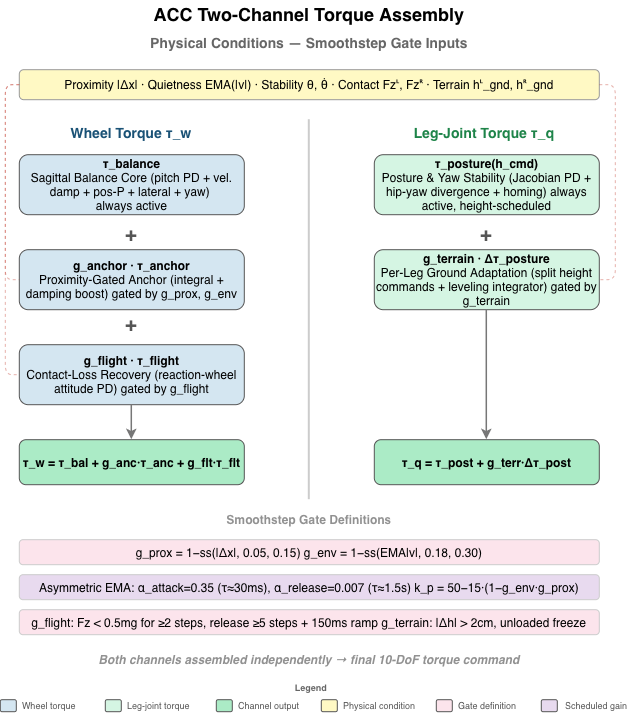

The diagram above was exported from draw.io. Its source (the exported page's mxGraphModel, read from the mxfile embedded in the PNG):
<mxGraphModel dx="838" dy="608" grid="1" gridSize="10" guides="1" tooltips="1" connect="1" arrows="1" fold="1" page="1" pageScale="1" pageWidth="827" pageHeight="1169" math="0" shadow="0">
  <root>
    <mxCell id="0" />
    <mxCell id="1" parent="0" />
    <mxCell id="title" parent="1" style="text;html=1;strokeColor=none;fillColor=none;align=center;verticalAlign=middle;whiteSpace=wrap;fontSize=18;fontStyle=1;fontColor=#000000;" value="ACC Two-Channel Torque Assembly" vertex="1">
      <mxGeometry height="30" width="400" x="214" y="20" as="geometry" />
    </mxCell>
    <mxCell id="cond_header" parent="1" style="text;html=1;strokeColor=none;fillColor=none;align=center;verticalAlign=middle;whiteSpace=wrap;fontSize=13;fontStyle=1;fontColor=#666666;" value="&lt;font style=&quot;font-size: 14px;&quot;&gt;Physical Conditions — Smoothstep Gate Inputs&lt;/font&gt;" vertex="1">
      <mxGeometry height="25" width="400" x="214" y="50" as="geometry" />
    </mxCell>
    <mxCell id="cond_box" parent="1" style="rounded=1;whiteSpace=wrap;html=1;fillColor=#fff9c4;strokeColor=#999999;fontSize=10;align=center;verticalAlign=middle;" value="&lt;font style=&quot;font-size: 12px;&quot;&gt;Proximity |Δx|  ·  Quietness EMA(|v|)  ·  Stability θ, θ̇  ·  Contact Fzᴸ, Fzᴿ  ·  Terrain hᴸ_gnd, hᴿ_gnd&lt;/font&gt;" vertex="1">
      <mxGeometry height="30" width="580" x="124" y="90" as="geometry" />
    </mxCell>
    <mxCell id="hdr_left" parent="1" style="text;html=1;strokeColor=none;fillColor=none;align=center;verticalAlign=middle;whiteSpace=wrap;fontSize=14;fontStyle=1;fontColor=#1a5276;" value="Wheel Torque    τ_w" vertex="1">
      <mxGeometry height="25" width="200" x="136.5" y="140" as="geometry" />
    </mxCell>
    <mxCell id="hdr_right" parent="1" style="text;html=1;strokeColor=none;fillColor=none;align=center;verticalAlign=middle;whiteSpace=wrap;fontSize=14;fontStyle=1;fontColor=#1e8449;" value="Leg-Joint Torque    τ_q" vertex="1">
      <mxGeometry height="25" width="200" x="489" y="140" as="geometry" />
    </mxCell>
    <mxCell id="w_comp1" parent="1" style="rounded=1;whiteSpace=wrap;html=1;fillColor=#d4e6f1;strokeColor=#555555;fontSize=10;align=center;verticalAlign=middle;" value="&lt;font style=&quot;font-size: 12px;&quot;&gt;&lt;b&gt;τ_balance&lt;/b&gt;&lt;br&gt;Sagittal Balance Core (pitch PD + vel. damp + pos-P + lateral + yaw)&amp;nbsp;&lt;/font&gt;&lt;div&gt;&lt;font style=&quot;font-size: 12px;&quot;&gt;always active&lt;/font&gt;&lt;/div&gt;" vertex="1">
      <mxGeometry height="60" width="225" x="124" y="175" as="geometry" />
    </mxCell>
    <mxCell id="w_plus1" parent="1" style="text;html=1;strokeColor=none;fillColor=none;align=center;verticalAlign=middle;whiteSpace=wrap;fontSize=20;fontStyle=1;fontColor=#555555;" value="+" vertex="1">
      <mxGeometry height="20" width="50" x="211.5" y="245" as="geometry" />
    </mxCell>
    <mxCell id="w_comp2" parent="1" style="rounded=1;whiteSpace=wrap;html=1;fillColor=#d4e6f1;strokeColor=#555555;fontSize=12;align=center;verticalAlign=middle;" value="&lt;b&gt;g_anchor ·&amp;nbsp;τ_anchor&lt;/b&gt;&lt;br&gt;Proximity-Gated Anchor (integral + damping boost) gated by g_prox, g_env" vertex="1">
      <mxGeometry height="60" width="225" x="124" y="270" as="geometry" />
    </mxCell>
    <mxCell id="w_plus2" parent="1" style="text;html=1;strokeColor=none;fillColor=none;align=center;verticalAlign=middle;whiteSpace=wrap;fontSize=20;fontStyle=1;fontColor=#555555;" value="+" vertex="1">
      <mxGeometry height="20" width="50" x="211.5" y="335" as="geometry" />
    </mxCell>
    <mxCell id="w_comp3" parent="1" style="rounded=1;whiteSpace=wrap;html=1;fillColor=#d4e6f1;strokeColor=#555555;fontSize=12;align=center;verticalAlign=middle;" value="&lt;b&gt;g_flight ·&amp;nbsp;τ_flight&lt;/b&gt;&lt;br&gt;Contact-Loss Recovery (reaction-wheel attitude PD) gated by g_flight" vertex="1">
      <mxGeometry height="60" width="225" x="124" y="365" as="geometry" />
    </mxCell>
    <mxCell id="w_arrow" edge="1" parent="1" source="w_comp3" style="endArrow=classic;html=1;strokeColor=#777777;strokeWidth=1.5;exitX=0.5;exitY=1;exitDx=0;exitDy=0;" target="w_out" value="">
      <mxGeometry height="50" relative="1" width="50" as="geometry">
        <mxPoint x="236.5" y="490" as="sourcePoint" />
        <mxPoint x="236.5" y="520" as="targetPoint" />
      </mxGeometry>
    </mxCell>
    <mxCell id="w_out" parent="1" style="rounded=1;whiteSpace=wrap;html=1;fillColor=#abebc6;strokeColor=#555555;fontSize=12;align=center;verticalAlign=middle;fontColor=#1a5276;" value="&lt;b style=&quot;color: rgb(0, 0, 0);&quot;&gt;τ_w =&amp;nbsp;τ_bal + g_anc·τ_anc + g_flt·τ_flt&lt;/b&gt;" vertex="1">
      <mxGeometry height="45" width="225" x="124" y="460" as="geometry" />
    </mxCell>
    <mxCell id="l_comp1" parent="1" style="rounded=1;whiteSpace=wrap;html=1;fillColor=#d5f5e3;strokeColor=#555555;fontSize=10;align=center;verticalAlign=middle;" value="&lt;font style=&quot;font-size: 12px;&quot;&gt;&lt;b&gt;τ_posture(h_cmd)&lt;/b&gt;&lt;/font&gt;&lt;div&gt;&lt;font style=&quot;font-size: 12px;&quot;&gt;Posture &amp;amp; Yaw Stability (Jacobian PD + hip-yaw divergence + homing) always active, height-scheduled&lt;/font&gt;&lt;/div&gt;" vertex="1">
      <mxGeometry height="60" width="225" x="479" y="175" as="geometry" />
    </mxCell>
    <mxCell id="l_plus1" parent="1" style="text;html=1;strokeColor=none;fillColor=none;align=center;verticalAlign=middle;whiteSpace=wrap;fontSize=20;fontStyle=1;fontColor=#555555;" value="+" vertex="1">
      <mxGeometry height="20" width="50" x="566.5" y="245" as="geometry" />
    </mxCell>
    <mxCell id="l_comp2" parent="1" style="rounded=1;whiteSpace=wrap;html=1;fillColor=#d5f5e3;strokeColor=#555555;fontSize=12;align=center;verticalAlign=middle;" value="&lt;b&gt;g_terrain · Δτ_posture&lt;/b&gt;&lt;br&gt;Per-Leg Ground Adaptation (split height commands + leveling integrator) gated by g_terrain" vertex="1">
      <mxGeometry height="60" width="225" x="479" y="270" as="geometry" />
    </mxCell>
    <mxCell id="l_arrow" edge="1" parent="1" source="l_comp2" style="endArrow=classic;html=1;strokeColor=#777777;strokeWidth=1.5;exitX=0.5;exitY=1;exitDx=0;exitDy=0;entryX=0.5;entryY=0;entryDx=0;entryDy=0;" target="l_out" value="">
      <mxGeometry height="50" relative="1" width="50" as="geometry">
        <mxPoint x="589" y="390" as="sourcePoint" />
        <mxPoint x="589" y="520" as="targetPoint" />
      </mxGeometry>
    </mxCell>
    <mxCell id="l_out" parent="1" style="rounded=1;whiteSpace=wrap;html=1;fillColor=#abebc6;strokeColor=#555555;fontSize=12;align=center;verticalAlign=middle;fontColor=#1e8449;" value="&lt;b style=&quot;color: rgb(0, 0, 0);&quot;&gt;τ_q =&amp;nbsp;τ_post + g_terr·Δτ_post&lt;/b&gt;" vertex="1">
      <mxGeometry height="45" width="225" x="479" y="460" as="geometry" />
    </mxCell>
    <mxCell id="divider" edge="1" parent="1" style="endArrow=none;html=1;strokeColor=#cccccc;strokeWidth=2;" value="">
      <mxGeometry height="50" relative="1" width="50" as="geometry">
        <mxPoint x="414" y="140" as="sourcePoint" />
        <mxPoint x="414" y="520" as="targetPoint" />
      </mxGeometry>
    </mxCell>
    <mxCell id="dash_anchor" edge="1" parent="1" source="cond_box" style="endArrow=none;html=1;strokeColor=#c0392b;strokeWidth=1;dashed=1;opacity=40;exitX=0;exitY=0.5;exitDx=0;exitDy=0;entryX=0;entryY=0.5;entryDx=0;entryDy=0;" target="w_comp2" value="">
      <mxGeometry height="50" relative="1" width="50" as="geometry">
        <Array as="points">
          <mxPoint x="110" y="105" />
          <mxPoint x="110" y="300" />
        </Array>
        <mxPoint x="300" y="120" as="sourcePoint" />
        <mxPoint x="100" y="300" as="targetPoint" />
      </mxGeometry>
    </mxCell>
    <mxCell id="dash_flight" edge="1" parent="1" source="cond_box" style="endArrow=none;html=1;strokeColor=#c0392b;strokeWidth=1;dashed=1;opacity=40;exitX=0;exitY=0.5;exitDx=0;exitDy=0;entryX=0;entryY=0.5;entryDx=0;entryDy=0;" target="w_comp3" value="">
      <mxGeometry height="50" relative="1" width="50" as="geometry">
        <Array as="points">
          <mxPoint x="110" y="105" />
          <mxPoint x="110" y="395" />
        </Array>
        <mxPoint x="300" y="120" as="sourcePoint" />
        <mxPoint x="124" y="395" as="targetPoint" />
      </mxGeometry>
    </mxCell>
    <mxCell id="dash_terrain" edge="1" parent="1" source="cond_box" style="endArrow=none;html=1;strokeColor=#c0392b;strokeWidth=1;dashed=1;opacity=40;exitX=1;exitY=0.5;exitDx=0;exitDy=0;entryX=1;entryY=0.5;entryDx=0;entryDy=0;" target="l_comp2" value="">
      <mxGeometry height="50" relative="1" width="50" as="geometry">
        <Array as="points">
          <mxPoint x="720" y="105" />
          <mxPoint x="720" y="300" />
        </Array>
        <mxPoint x="530" y="120" as="sourcePoint" />
        <mxPoint x="704" y="300" as="targetPoint" />
      </mxGeometry>
    </mxCell>
    <mxCell id="gate_header" parent="1" style="text;html=1;strokeColor=none;fillColor=none;align=center;verticalAlign=middle;whiteSpace=wrap;fontSize=11;fontStyle=1;fontColor=light-dark(#919191, #6a6a6a);" value="&lt;font style=&quot;font-size: 12px;&quot;&gt;Smoothstep Gate Definitions&lt;/font&gt;" vertex="1">
      <mxGeometry height="20" width="300" x="264" y="530" as="geometry" />
    </mxCell>
    <mxCell id="gate1" parent="1" style="rounded=1;whiteSpace=wrap;html=1;fillColor=#fce4ec;strokeColor=#cccccc;fontSize=12;align=center;verticalAlign=middle;" value="g_prox = 1−ss(|Δx|, 0.05, 0.15)    g_env = 1−ss(EMA|v|, 0.18, 0.30)" vertex="1">
      <mxGeometry height="25" width="580" x="124" y="560" as="geometry" />
    </mxCell>
    <mxCell id="gate2" parent="1" style="rounded=1;whiteSpace=wrap;html=1;fillColor=#e8daef;strokeColor=#cccccc;fontSize=9;align=center;verticalAlign=middle;" value="&lt;font style=&quot;font-size: 12px;&quot;&gt;Asymmetric EMA: α_attack=0.35 (τ≈30ms), α_release=0.007 (τ≈1.5s)    k_p = 50−15·(1−g_env·g_prox)&lt;/font&gt;" vertex="1">
      <mxGeometry height="25" width="580" x="124" y="595" as="geometry" />
    </mxCell>
    <mxCell id="gate3" parent="1" style="rounded=1;whiteSpace=wrap;html=1;fillColor=#fce4ec;strokeColor=#cccccc;fontSize=9;align=center;verticalAlign=middle;" value="&lt;font style=&quot;font-size: 12px;&quot;&gt;g_flight: Fz &amp;lt; 0.5mg for ≥2 steps, release ≥5 steps + 150ms ramp    g_terrain: |Δh| &amp;gt; 2cm, unloaded freeze&lt;/font&gt;" vertex="1">
      <mxGeometry height="25" width="580" x="124" y="630" as="geometry" />
    </mxCell>
    <mxCell id="note" parent="1" style="text;html=1;strokeColor=none;fillColor=none;align=center;verticalAlign=middle;whiteSpace=wrap;fontSize=10;fontStyle=3;fontColor=light-dark(#919191, #787878);" value="&lt;font style=&quot;font-size: 12px;&quot;&gt;Both channels assembled independently → final 10-DoF torque command&lt;/font&gt;" vertex="1">
      <mxGeometry height="20" width="500" x="164" y="670" as="geometry" />
    </mxCell>
    <mxCell id="leg_title" parent="1" style="text;html=1;strokeColor=none;fillColor=none;align=center;verticalAlign=middle;whiteSpace=wrap;fontSize=9;fontStyle=1;fontColor=#666666;" value="Legend" vertex="1">
      <mxGeometry height="15" width="80" x="376" y="700" as="geometry" />
    </mxCell>
    <mxCell id="leg1_box" parent="1" style="rounded=1;whiteSpace=wrap;html=1;fillColor=#d4e6f1;strokeColor=#555555;" value="" vertex="1">
      <mxGeometry height="12" width="16" x="105" y="720" as="geometry" />
    </mxCell>
    <mxCell id="leg1_text" parent="1" style="text;html=1;strokeColor=none;fillColor=none;align=left;verticalAlign=middle;whiteSpace=wrap;fontSize=9;fontColor=#555555;" value="Wheel torque" vertex="1">
      <mxGeometry height="16" width="80" x="125" y="718" as="geometry" />
    </mxCell>
    <mxCell id="leg2_box" parent="1" style="rounded=1;whiteSpace=wrap;html=1;fillColor=#d5f5e3;strokeColor=#555555;" value="" vertex="1">
      <mxGeometry height="12" width="16" x="210" y="720" as="geometry" />
    </mxCell>
    <mxCell id="leg2_text" parent="1" style="text;html=1;strokeColor=none;fillColor=none;align=left;verticalAlign=middle;whiteSpace=wrap;fontSize=9;fontColor=#555555;" value="Leg-joint torque" vertex="1">
      <mxGeometry height="16" width="85" x="230" y="718" as="geometry" />
    </mxCell>
    <mxCell id="leg3_box" parent="1" style="rounded=1;whiteSpace=wrap;html=1;fillColor=#abebc6;strokeColor=#555555;" value="" vertex="1">
      <mxGeometry height="12" width="16" x="321" y="720" as="geometry" />
    </mxCell>
    <mxCell id="leg3_text" parent="1" style="text;html=1;strokeColor=none;fillColor=none;align=left;verticalAlign=middle;whiteSpace=wrap;fontSize=9;fontColor=#555555;" value="Channel output" vertex="1">
      <mxGeometry height="16" width="80" x="341" y="718" as="geometry" />
    </mxCell>
    <mxCell id="leg4_box" parent="1" style="rounded=1;whiteSpace=wrap;html=1;fillColor=#fff9c4;strokeColor=#555555;" value="" vertex="1">
      <mxGeometry height="12" width="16" x="426" y="720" as="geometry" />
    </mxCell>
    <mxCell id="leg4_text" parent="1" style="text;html=1;strokeColor=none;fillColor=none;align=left;verticalAlign=middle;whiteSpace=wrap;fontSize=9;fontColor=#555555;" value="Physical condition" vertex="1">
      <mxGeometry height="16" width="90" x="446" y="718" as="geometry" />
    </mxCell>
    <mxCell id="leg5_box" parent="1" style="rounded=1;whiteSpace=wrap;html=1;fillColor=#fce4ec;strokeColor=#555555;" value="" vertex="1">
      <mxGeometry height="12" width="16" x="541" y="720" as="geometry" />
    </mxCell>
    <mxCell id="leg5_text" parent="1" style="text;html=1;strokeColor=none;fillColor=none;align=left;verticalAlign=middle;whiteSpace=wrap;fontSize=9;fontColor=#555555;" value="Gate definition" vertex="1">
      <mxGeometry height="16" width="80" x="561" y="718" as="geometry" />
    </mxCell>
    <mxCell id="leg6_box" parent="1" style="rounded=1;whiteSpace=wrap;html=1;fillColor=#e8daef;strokeColor=#555555;" value="" vertex="1">
      <mxGeometry height="12" width="16" x="646" y="720" as="geometry" />
    </mxCell>
    <mxCell id="leg6_text" parent="1" style="text;html=1;strokeColor=none;fillColor=none;align=left;verticalAlign=middle;whiteSpace=wrap;fontSize=9;fontColor=#555555;" value="Scheduled gain" vertex="1">
      <mxGeometry height="16" width="80" x="668" y="718" as="geometry" />
    </mxCell>
  </root>
</mxGraphModel>